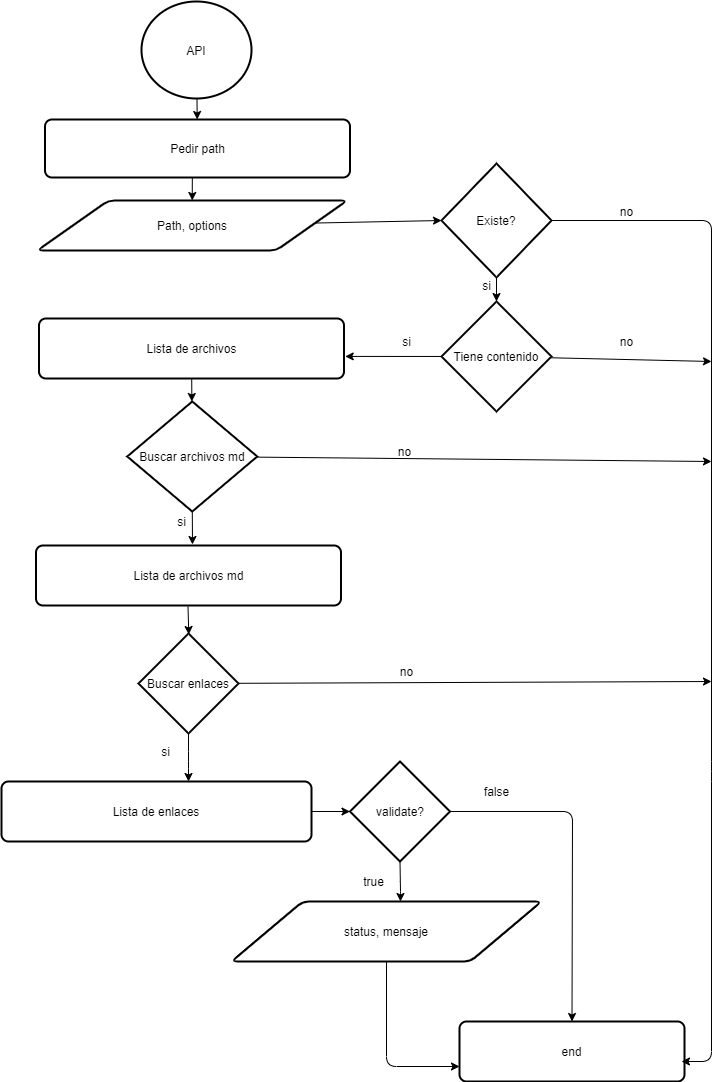

The diagram above was exported from draw.io. Its source (the exported page's mxGraphModel, read from the mxfile embedded in the PNG):
<mxGraphModel dx="867" dy="1791" grid="1" gridSize="10" guides="1" tooltips="1" connect="1" arrows="1" fold="1" page="1" pageScale="1" pageWidth="827" pageHeight="1169" math="0" shadow="0">
  <root>
    <mxCell id="0" />
    <mxCell id="1" parent="0" />
    <mxCell id="77" style="edgeStyle=none;html=1;entryX=0;entryY=0.5;entryDx=0;entryDy=0;entryPerimeter=0;" parent="1" source="17" target="58" edge="1">
      <mxGeometry relative="1" as="geometry">
        <mxPoint x="500" y="197" as="targetPoint" />
      </mxGeometry>
    </mxCell>
    <mxCell id="17" value="Path, options" style="shape=parallelogram;html=1;strokeWidth=2;perimeter=parallelogramPerimeter;whiteSpace=wrap;rounded=1;arcSize=12;size=0.23;" parent="1" vertex="1">
      <mxGeometry x="95.75" y="179" width="310" height="50" as="geometry" />
    </mxCell>
    <mxCell id="28" value="" style="edgeStyle=none;html=1;exitX=0.5;exitY=1;exitDx=0;exitDy=0;exitPerimeter=0;" parent="1" edge="1">
      <mxGeometry relative="1" as="geometry">
        <mxPoint x="250.75" y="483" as="sourcePoint" />
        <mxPoint x="251" y="523" as="targetPoint" />
      </mxGeometry>
    </mxCell>
    <mxCell id="29" value="" style="edgeStyle=none;html=1;" parent="1" edge="1">
      <mxGeometry relative="1" as="geometry">
        <mxPoint x="246.50333333333325" y="585" as="sourcePoint" />
        <mxPoint x="247.28111111111107" y="613" as="targetPoint" />
      </mxGeometry>
    </mxCell>
    <mxCell id="38" value="" style="edgeStyle=none;html=1;exitX=0.5;exitY=1;exitDx=0;exitDy=0;exitPerimeter=0;entryX=0.545;entryY=0;entryDx=0;entryDy=0;entryPerimeter=0;" parent="1" source="32" target="76" edge="1">
      <mxGeometry relative="1" as="geometry">
        <mxPoint x="285" y="882.8965517241379" as="targetPoint" />
        <Array as="points">
          <mxPoint x="459" y="870" />
        </Array>
      </mxGeometry>
    </mxCell>
    <mxCell id="103" style="edgeStyle=none;html=1;entryX=0.5;entryY=0;entryDx=0;entryDy=0;" parent="1" source="32" target="41" edge="1">
      <mxGeometry relative="1" as="geometry">
        <Array as="points">
          <mxPoint x="631" y="790" />
        </Array>
      </mxGeometry>
    </mxCell>
    <mxCell id="32" value="validate?" style="strokeWidth=2;html=1;shape=mxgraph.flowchart.decision;whiteSpace=wrap;" parent="1" vertex="1">
      <mxGeometry x="408.5" y="740" width="100" height="100" as="geometry" />
    </mxCell>
    <mxCell id="41" value="end" style="rounded=1;whiteSpace=wrap;html=1;absoluteArcSize=1;arcSize=14;strokeWidth=2;" parent="1" vertex="1">
      <mxGeometry x="518" y="1000" width="225" height="60" as="geometry" />
    </mxCell>
    <mxCell id="83" style="edgeStyle=none;html=1;entryX=0.5;entryY=0;entryDx=0;entryDy=0;exitX=0.483;exitY=1;exitDx=0;exitDy=0;exitPerimeter=0;" parent="1" source="47" target="17" edge="1">
      <mxGeometry relative="1" as="geometry">
        <mxPoint x="256" y="220" as="targetPoint" />
        <mxPoint x="253" y="160" as="sourcePoint" />
      </mxGeometry>
    </mxCell>
    <mxCell id="47" value="Pedir path" style="rounded=1;whiteSpace=wrap;html=1;absoluteArcSize=1;arcSize=14;strokeWidth=2;" parent="1" vertex="1">
      <mxGeometry x="103.5" y="98" width="305" height="58" as="geometry" />
    </mxCell>
    <mxCell id="54" value="" style="edgeStyle=none;html=1;" parent="1" source="53" target="47" edge="1">
      <mxGeometry relative="1" as="geometry" />
    </mxCell>
    <mxCell id="53" value="API" style="strokeWidth=2;html=1;shape=mxgraph.flowchart.start_2;whiteSpace=wrap;" parent="1" vertex="1">
      <mxGeometry x="200" y="-20" width="110" height="97" as="geometry" />
    </mxCell>
    <mxCell id="55" value="true" style="text;html=1;align=center;verticalAlign=middle;resizable=0;points=[];autosize=1;strokeColor=none;" parent="1" vertex="1">
      <mxGeometry x="411.75" y="850" width="40" height="20" as="geometry" />
    </mxCell>
    <mxCell id="56" value="false" style="text;html=1;align=center;verticalAlign=middle;resizable=0;points=[];autosize=1;strokeColor=none;" parent="1" vertex="1">
      <mxGeometry x="535" y="760" width="40" height="20" as="geometry" />
    </mxCell>
    <mxCell id="66" value="" style="edgeStyle=none;html=1;" parent="1" source="58" target="65" edge="1">
      <mxGeometry relative="1" as="geometry" />
    </mxCell>
    <mxCell id="68" style="edgeStyle=none;html=1;" parent="1" source="58" edge="1">
      <mxGeometry relative="1" as="geometry">
        <mxPoint x="740" y="1040" as="targetPoint" />
        <Array as="points">
          <mxPoint x="770" y="199" />
          <mxPoint x="770" y="750" />
          <mxPoint x="770" y="1040" />
        </Array>
      </mxGeometry>
    </mxCell>
    <mxCell id="58" value="Existe?" style="strokeWidth=2;html=1;shape=mxgraph.flowchart.decision;whiteSpace=wrap;" parent="1" vertex="1">
      <mxGeometry x="500" y="142" width="110" height="114" as="geometry" />
    </mxCell>
    <mxCell id="71" value="" style="edgeStyle=none;html=1;" parent="1" source="65" edge="1">
      <mxGeometry relative="1" as="geometry">
        <mxPoint x="770" y="340" as="targetPoint" />
      </mxGeometry>
    </mxCell>
    <mxCell id="88" style="edgeStyle=none;html=1;entryX=1.004;entryY=0.632;entryDx=0;entryDy=0;entryPerimeter=0;" parent="1" source="65" target="85" edge="1">
      <mxGeometry relative="1" as="geometry">
        <mxPoint x="410" y="330" as="targetPoint" />
      </mxGeometry>
    </mxCell>
    <mxCell id="65" value="Tiene contenido" style="strokeWidth=2;html=1;shape=mxgraph.flowchart.decision;whiteSpace=wrap;" parent="1" vertex="1">
      <mxGeometry x="500" y="280" width="110" height="110" as="geometry" />
    </mxCell>
    <mxCell id="67" value="si" style="text;html=1;align=center;verticalAlign=middle;resizable=0;points=[];autosize=1;strokeColor=none;" parent="1" vertex="1">
      <mxGeometry x="535" y="254" width="20" height="20" as="geometry" />
    </mxCell>
    <mxCell id="69" value="no" style="text;html=1;align=center;verticalAlign=middle;resizable=0;points=[];autosize=1;strokeColor=none;" parent="1" vertex="1">
      <mxGeometry x="670" y="180" width="30" height="20" as="geometry" />
    </mxCell>
    <mxCell id="73" value="no" style="text;html=1;align=center;verticalAlign=middle;resizable=0;points=[];autosize=1;strokeColor=none;" parent="1" vertex="1">
      <mxGeometry x="670" y="310" width="30" height="20" as="geometry" />
    </mxCell>
    <mxCell id="74" value="si" style="text;html=1;align=center;verticalAlign=middle;resizable=0;points=[];autosize=1;strokeColor=none;" parent="1" vertex="1">
      <mxGeometry x="455" y="310" width="20" height="20" as="geometry" />
    </mxCell>
    <mxCell id="104" style="edgeStyle=none;html=1;entryX=0;entryY=0.75;entryDx=0;entryDy=0;" parent="1" source="76" target="41" edge="1">
      <mxGeometry relative="1" as="geometry">
        <Array as="points">
          <mxPoint x="445" y="1045" />
        </Array>
      </mxGeometry>
    </mxCell>
    <mxCell id="76" value="status, mensaje" style="shape=parallelogram;html=1;strokeWidth=2;perimeter=parallelogramPerimeter;whiteSpace=wrap;rounded=1;arcSize=12;size=0.23;" parent="1" vertex="1">
      <mxGeometry x="290" y="880" width="310" height="60" as="geometry" />
    </mxCell>
    <mxCell id="89" value="" style="edgeStyle=none;html=1;" parent="1" source="85" target="87" edge="1">
      <mxGeometry relative="1" as="geometry" />
    </mxCell>
    <mxCell id="85" value="Lista de archivos" style="rounded=1;whiteSpace=wrap;html=1;absoluteArcSize=1;arcSize=14;strokeWidth=2;" parent="1" vertex="1">
      <mxGeometry x="97.5" y="297" width="305" height="60" as="geometry" />
    </mxCell>
    <mxCell id="86" value="Lista de archivos md" style="rounded=1;whiteSpace=wrap;html=1;absoluteArcSize=1;arcSize=14;strokeWidth=2;" parent="1" vertex="1">
      <mxGeometry x="94.5" y="524" width="305" height="60" as="geometry" />
    </mxCell>
    <mxCell id="91" style="edgeStyle=none;html=1;" parent="1" source="87" edge="1">
      <mxGeometry relative="1" as="geometry">
        <mxPoint x="770" y="440" as="targetPoint" />
      </mxGeometry>
    </mxCell>
    <mxCell id="87" value="Buscar archivos md" style="strokeWidth=2;html=1;shape=mxgraph.flowchart.decision;whiteSpace=wrap;" parent="1" vertex="1">
      <mxGeometry x="185.75" y="380" width="130" height="110" as="geometry" />
    </mxCell>
    <mxCell id="90" value="si" style="text;html=1;align=center;verticalAlign=middle;resizable=0;points=[];autosize=1;strokeColor=none;" parent="1" vertex="1">
      <mxGeometry x="230" y="490" width="20" height="20" as="geometry" />
    </mxCell>
    <mxCell id="92" value="no" style="text;html=1;align=center;verticalAlign=middle;resizable=0;points=[];autosize=1;strokeColor=none;" parent="1" vertex="1">
      <mxGeometry x="448" y="420" width="30" height="20" as="geometry" />
    </mxCell>
    <mxCell id="98" style="edgeStyle=none;html=1;" parent="1" source="93" target="32" edge="1">
      <mxGeometry relative="1" as="geometry" />
    </mxCell>
    <mxCell id="93" value="&lt;span&gt;Lista de enlaces&lt;/span&gt;" style="rounded=1;whiteSpace=wrap;html=1;absoluteArcSize=1;arcSize=14;strokeWidth=2;" parent="1" vertex="1">
      <mxGeometry x="60" y="760" width="310" height="60" as="geometry" />
    </mxCell>
    <mxCell id="95" style="edgeStyle=none;html=1;" parent="1" source="94" edge="1">
      <mxGeometry relative="1" as="geometry">
        <mxPoint x="247" y="760" as="targetPoint" />
        <Array as="points">
          <mxPoint x="247" y="740" />
        </Array>
      </mxGeometry>
    </mxCell>
    <mxCell id="99" style="edgeStyle=none;html=1;" parent="1" source="94" edge="1">
      <mxGeometry relative="1" as="geometry">
        <mxPoint x="770" y="660" as="targetPoint" />
      </mxGeometry>
    </mxCell>
    <mxCell id="94" value="Buscar enlaces" style="strokeWidth=2;html=1;shape=mxgraph.flowchart.decision;whiteSpace=wrap;" parent="1" vertex="1">
      <mxGeometry x="197" y="612" width="100" height="100" as="geometry" />
    </mxCell>
    <mxCell id="96" value="si" style="text;html=1;align=center;verticalAlign=middle;resizable=0;points=[];autosize=1;strokeColor=none;" parent="1" vertex="1">
      <mxGeometry x="213.5" y="720" width="20" height="20" as="geometry" />
    </mxCell>
    <mxCell id="100" value="no" style="text;html=1;align=center;verticalAlign=middle;resizable=0;points=[];autosize=1;strokeColor=none;" parent="1" vertex="1">
      <mxGeometry x="450" y="640" width="30" height="20" as="geometry" />
    </mxCell>
  </root>
</mxGraphModel>